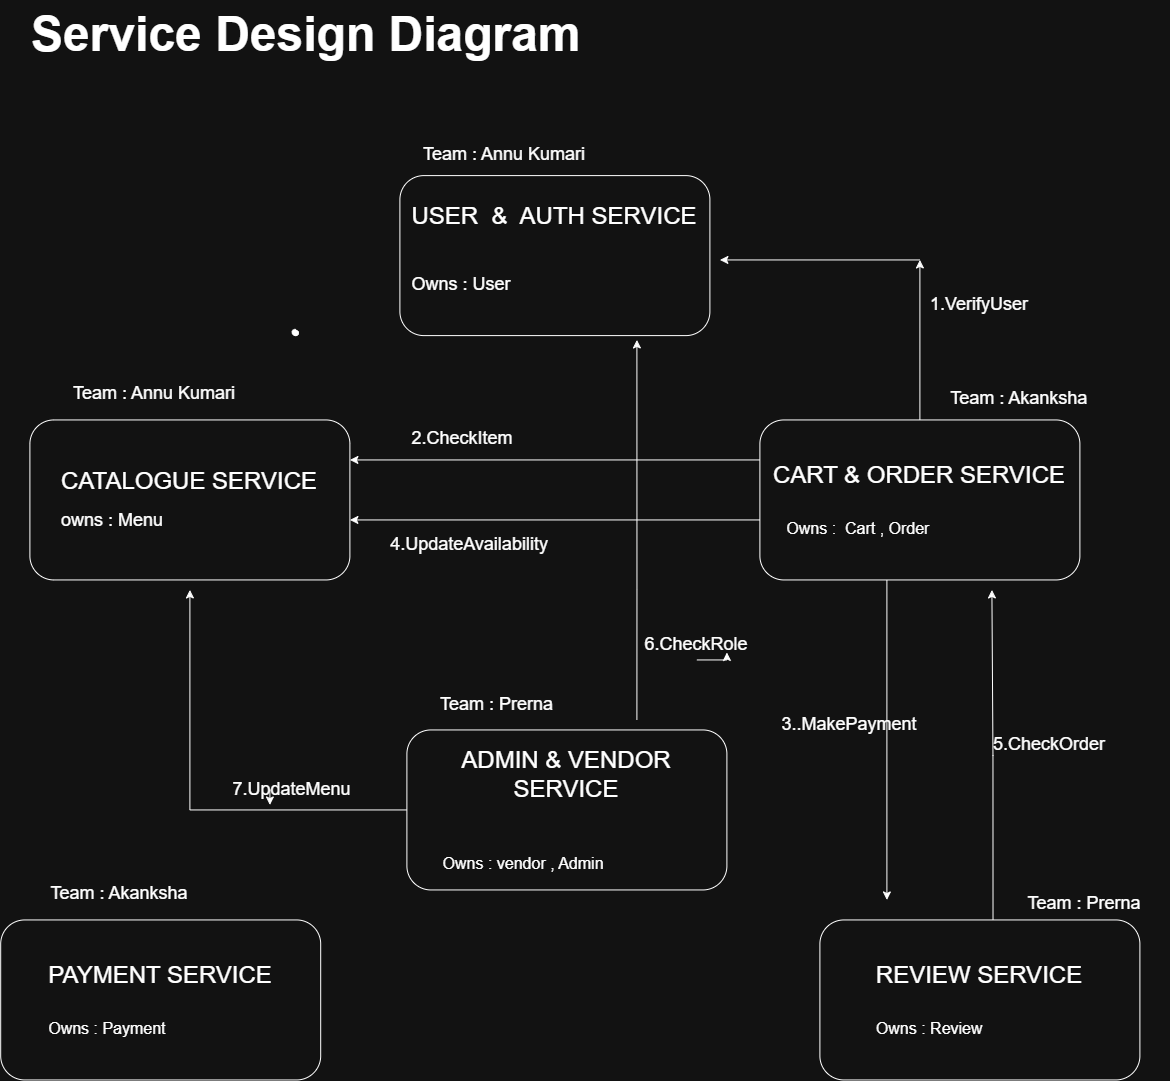

The diagram above was exported from draw.io. Its source (the exported page's mxGraphModel, read from the mxfile embedded in the PNG):
<mxGraphModel dx="1212" dy="1728" grid="1" gridSize="10" guides="1" tooltips="1" connect="1" arrows="1" fold="1" page="1" pageScale="1" pageWidth="850" pageHeight="1100" math="0" shadow="0">
  <root>
    <mxCell id="0" />
    <mxCell id="1" parent="0" />
    <mxCell id="buxQoL28-RPkbiinS7Ln-3" parent="1" style="shape=stencil(fZbdcgIhDIWfZm8zQAg/17Z9j85U606tdqz9e/tmZ0c0uJ47xP0I5JwEBl59bp8/1kNwn6fj4W39M76ctgM/DCGM++36OJ50NPDjwKvN4bh+PR6+9i/z74/n6ctp9H74nlb4nbmSKZeJCu5vngmZ6jzzNAO7cX8FVKEsBuBKrgKg9oAE8gkCbLeUhEoEQKSUDZDLeWYRKIl8MEDRmHwfyBrBG6Amyu4+kDxxMoB3jhwgYu7TVAsVkFcWCs4CTBEoF4RctKeOxHIf8IXYpikHikAIf+MNUW94AGSSaoAoFIE3AlOyeWU+p2E5S9yfQZcQILVuQOwZdJNoS9Ls3wA5u2XZTIHECqeJ9kDpSaauRiNVcAY1QhdBzeLBli5WazpkSsBLV25uRaqWRyFawTQzRRIQYirJzq5atkBqLfouwqUxLBepthWb10vrWZY6UOAeyKCCtDV625mm9gmUC4Wc3VLJMMIE1BsA2FW9JraVlQB7n3c9oMKhCLEvIM1zBPZ25/umNQ1tVEC2G+fFCC8g398O2hNQuQlVu752DBfA+q0ptnqO5JFmeuIuo9DY7KjY71UxdJV4EntifPWorW++R/dC4t7V3DlIB5cHx2bc7eb3yvX//QNFp+bHDT/+Aw==);lineShape=1;strokeColor=default;" value="" vertex="1">
      <mxGeometry height="6.220314955143597" width="6.230053029487408" x="424.55726484725915" y="375.03378249677553" as="geometry" />
    </mxCell>
    <mxCell id="buxQoL28-RPkbiinS7Ln-4" parent="1" style="shape=stencil(fZbdcgIhDIWfZm8zQAg/17Z9j85U606tdqz9e/tmZ0c0uJ47xP0I5JwEBl59bp8/1kNwn6fj4W39M76ctgM/DCGM++36OJ50NPDjwKvN4bh+PR6+9i/z74/n6ctp9H74nlb4nbmSKZeJCu5vngmZ6jzzNAO7cX8FVKEsBuBKrgKg9oAE8gkCbLeUhEoEQKSUDZDLeWYRKIl8MEDRmHwfyBrBG6Amyu4+kDxxMoB3jhwgYu7TVAsVkFcWCs4CTBEoF4RctKeOxHIf8IXYpikHikAIf+MNUW94AGSSaoAoFIE3AlOyeWU+p2E5S9yfQZcQILVuQOwZdJNoS9Ls3wA5u2XZTIHECqeJ9kDpSaauRiNVcAY1QhdBzeLBli5WazpkSsBLV25uRaqWRyFawTQzRRIQYirJzq5atkBqLfouwqUxLBepthWb10vrWZY6UOAeyKCCtDV625mm9gmUC4Wc3VLJMMIE1BsA2FW9JraVlQB7n3c9oMKhCLEvIM1zBPZ25/umNQ1tVEC2G+fFCC8g398O2hNQuQlVu752DBfA+q0ptnqO5JFmeuIuo9DY7KjY71UxdJV4EntifPWorW++R/dC4t7V3DlIB5cHx2bc7eb3yvX//QNFp+bHDT/+Aw==);lineShape=1;strokeColor=default;" value="" vertex="1">
      <mxGeometry height="6.220314955143597" width="6.230053029487408" x="402.1572811233009" y="269.43380691083803" as="geometry" />
    </mxCell>
    <mxCell id="buxQoL28-RPkbiinS7Ln-17" parent="1" style="rounded=1;whiteSpace=wrap;html=1;align=center;" value="&lt;font style=&quot;font-size: 24px;&quot;&gt;USER&amp;nbsp; &amp;amp;&amp;nbsp; AUTH SERVICE&lt;/font&gt;&lt;div&gt;&lt;font style=&quot;font-size: 24px;&quot;&gt;&lt;br&gt;&lt;/font&gt;&lt;/div&gt;&lt;div style=&quot;text-align: left;&quot;&gt;&lt;br&gt;&lt;/div&gt;&lt;div style=&quot;text-align: left;&quot;&gt;&lt;font style=&quot;font-size: 18px;&quot;&gt;Owns : User&lt;/font&gt;&lt;/div&gt;&lt;div&gt;&lt;br&gt;&lt;/div&gt;" vertex="1">
      <mxGeometry height="160" width="310" x="510" y="115.65" as="geometry" />
    </mxCell>
    <mxCell id="buxQoL28-RPkbiinS7Ln-18" parent="1" style="rounded=1;whiteSpace=wrap;html=1;align=center;" value="&lt;div&gt;&lt;span style=&quot;font-size: 24px;&quot;&gt;CATALOGUE SERVICE&lt;/span&gt;&lt;br&gt;&lt;br&gt;&lt;div style=&quot;text-align: left;&quot;&gt;&lt;span style=&quot;font-size: 18px; background-color: transparent; color: light-dark(rgb(0, 0, 0), rgb(255, 255, 255));&quot;&gt;owns : Menu&lt;/span&gt;&lt;/div&gt;&lt;/div&gt;" vertex="1">
      <mxGeometry height="160" width="320" x="140" y="359.99999999999994" as="geometry" />
    </mxCell>
    <mxCell id="buxQoL28-RPkbiinS7Ln-31" edge="1" parent="1" style="edgeStyle=orthogonalEdgeStyle;rounded=0;orthogonalLoop=1;jettySize=auto;html=1;entryX=1;entryY=0.5;entryDx=0;entryDy=0;" value="">
      <mxGeometry relative="1" as="geometry">
        <mxPoint x="870" y="400" as="sourcePoint" />
        <mxPoint x="460" y="400" as="targetPoint" />
      </mxGeometry>
    </mxCell>
    <mxCell id="buxQoL28-RPkbiinS7Ln-36" edge="1" parent="1" source="buxQoL28-RPkbiinS7Ln-19" style="edgeStyle=orthogonalEdgeStyle;rounded=0;orthogonalLoop=1;jettySize=auto;html=1;" value="">
      <mxGeometry relative="1" as="geometry">
        <mxPoint x="1030" y="200" as="targetPoint" />
      </mxGeometry>
    </mxCell>
    <mxCell id="buxQoL28-RPkbiinS7Ln-56" edge="1" parent="1" style="edgeStyle=orthogonalEdgeStyle;rounded=0;orthogonalLoop=1;jettySize=auto;html=1;" value="">
      <mxGeometry relative="1" as="geometry">
        <mxPoint x="997" y="520" as="sourcePoint" />
        <mxPoint x="997" y="840" as="targetPoint" />
      </mxGeometry>
    </mxCell>
    <mxCell id="buxQoL28-RPkbiinS7Ln-19" parent="1" style="rounded=1;whiteSpace=wrap;html=1;align=center;" value="&lt;div&gt;&lt;span style=&quot;font-size: 24px;&quot;&gt;CART &amp;amp; ORDER SERVICE&lt;/span&gt;&lt;/div&gt;&lt;div&gt;&lt;span style=&quot;font-size: 24px;&quot;&gt;&lt;br&gt;&lt;/span&gt;&lt;/div&gt;&lt;div style=&quot;text-align: left;&quot;&gt;&lt;span style=&quot;font-size: medium; background-color: transparent; color: light-dark(rgb(0, 0, 0), rgb(255, 255, 255));&quot;&gt;&amp;nbsp; &amp;nbsp;Owns :&amp;nbsp; Cart , Order&lt;/span&gt;&lt;/div&gt;" vertex="1">
      <mxGeometry height="160" width="320" x="870" y="360" as="geometry" />
    </mxCell>
    <mxCell id="buxQoL28-RPkbiinS7Ln-20" parent="1" style="rounded=1;whiteSpace=wrap;html=1;align=center;" value="&lt;div&gt;&lt;span style=&quot;font-size: 24px;&quot;&gt;PAYMENT SERVICE&lt;/span&gt;&lt;/div&gt;&lt;div&gt;&lt;span style=&quot;font-size: 24px;&quot;&gt;&lt;br&gt;&lt;/span&gt;&lt;/div&gt;&lt;div style=&quot;text-align: left;&quot;&gt;&lt;span style=&quot;font-size: medium; background-color: transparent; color: light-dark(rgb(0, 0, 0), rgb(255, 255, 255));&quot;&gt;Owns : Payment&lt;/span&gt;&lt;/div&gt;" vertex="1">
      <mxGeometry height="160" width="320" x="110.78999999999999" y="860" as="geometry" />
    </mxCell>
    <mxCell id="buxQoL28-RPkbiinS7Ln-46" edge="1" parent="1" source="buxQoL28-RPkbiinS7Ln-21" style="edgeStyle=orthogonalEdgeStyle;rounded=0;orthogonalLoop=1;jettySize=auto;html=1;exitX=0.541;exitY=0.027;exitDx=0;exitDy=0;exitPerimeter=0;" value="">
      <mxGeometry relative="1" as="geometry">
        <mxPoint x="1102" y="790" as="sourcePoint" />
        <mxPoint x="1102" y="530" as="targetPoint" />
      </mxGeometry>
    </mxCell>
    <mxCell id="buxQoL28-RPkbiinS7Ln-21" parent="1" style="rounded=1;whiteSpace=wrap;html=1;align=center;" value="&lt;span style=&quot;font-size: 24px;&quot;&gt;REVIEW SERVICE&lt;/span&gt;&lt;div&gt;&lt;span style=&quot;font-size: 24px;&quot;&gt;&lt;br&gt;&lt;/span&gt;&lt;/div&gt;&lt;div style=&quot;text-align: left;&quot;&gt;&lt;span style=&quot;font-size: medium; background-color: transparent; color: light-dark(rgb(0, 0, 0), rgb(255, 255, 255));&quot;&gt;Owns : Review&lt;/span&gt;&lt;/div&gt;" vertex="1">
      <mxGeometry height="160" width="320" x="930" y="860" as="geometry" />
    </mxCell>
    <mxCell id="buxQoL28-RPkbiinS7Ln-33" edge="1" parent="1" source="buxQoL28-RPkbiinS7Ln-22" style="edgeStyle=orthogonalEdgeStyle;rounded=0;orthogonalLoop=1;jettySize=auto;html=1;" value="">
      <mxGeometry relative="1" as="geometry">
        <mxPoint x="300" y="530" as="targetPoint" />
      </mxGeometry>
    </mxCell>
    <mxCell id="buxQoL28-RPkbiinS7Ln-41" edge="1" parent="1" style="edgeStyle=orthogonalEdgeStyle;rounded=0;orthogonalLoop=1;jettySize=auto;html=1;" value="">
      <mxGeometry relative="1" as="geometry">
        <Array as="points">
          <mxPoint x="747" y="530" />
          <mxPoint x="747" y="530" />
        </Array>
        <mxPoint x="747" y="660" as="sourcePoint" />
        <mxPoint x="747" y="280" as="targetPoint" />
      </mxGeometry>
    </mxCell>
    <mxCell id="buxQoL28-RPkbiinS7Ln-22" parent="1" style="rounded=1;whiteSpace=wrap;html=1;align=center;" value="&lt;span style=&quot;font-size: 24px;&quot;&gt;ADMIN &amp;amp; VENDOR SERVICE&lt;/span&gt;&lt;div&gt;&lt;span style=&quot;font-size: 24px;&quot;&gt;&lt;br&gt;&lt;/span&gt;&lt;/div&gt;&lt;div style=&quot;text-align: left;&quot;&gt;&lt;font style=&quot;font-size: 18px;&quot;&gt;&amp;nbsp; &amp;nbsp; &amp;nbsp;&amp;nbsp;&lt;/font&gt;&lt;/div&gt;&lt;div style=&quot;text-align: left;&quot;&gt;&lt;font size=&quot;3&quot;&gt;&amp;nbsp; &amp;nbsp; &amp;nbsp; &amp;nbsp; Owns : vendor , Admin&lt;/font&gt;&lt;/div&gt;" vertex="1">
      <mxGeometry height="160" width="320" x="517" y="670" as="geometry" />
    </mxCell>
    <mxCell id="buxQoL28-RPkbiinS7Ln-38" edge="1" parent="1" style="edgeStyle=orthogonalEdgeStyle;rounded=0;orthogonalLoop=1;jettySize=auto;html=1;" value="">
      <mxGeometry relative="1" as="geometry">
        <mxPoint x="1030" y="200" as="sourcePoint" />
        <mxPoint x="830" y="200" as="targetPoint" />
      </mxGeometry>
    </mxCell>
    <mxCell id="buxQoL28-RPkbiinS7Ln-39" edge="1" parent="1" style="edgeStyle=orthogonalEdgeStyle;rounded=0;orthogonalLoop=1;jettySize=auto;html=1;entryX=1;entryY=0.5;entryDx=0;entryDy=0;" value="">
      <mxGeometry relative="1" as="geometry">
        <mxPoint x="870" y="460" as="sourcePoint" />
        <mxPoint x="460" y="460" as="targetPoint" />
      </mxGeometry>
    </mxCell>
    <mxCell id="buxQoL28-RPkbiinS7Ln-47" parent="1" style="text;html=1;whiteSpace=wrap;strokeColor=none;fillColor=none;align=center;verticalAlign=middle;rounded=0;" value="&lt;font style=&quot;font-size: 18px;&quot;&gt;1.VerifyUser&lt;/font&gt;" vertex="1">
      <mxGeometry height="30" width="60" x="1060" y="230" as="geometry" />
    </mxCell>
    <mxCell id="buxQoL28-RPkbiinS7Ln-48" parent="1" style="text;html=1;whiteSpace=wrap;strokeColor=none;fillColor=none;align=center;verticalAlign=middle;rounded=0;" value="&lt;font style=&quot;font-size: 18px;&quot;&gt;2.CheckItem&lt;/font&gt;" vertex="1">
      <mxGeometry height="30" width="60" x="543" y="363.14" as="geometry" />
    </mxCell>
    <mxCell id="buxQoL28-RPkbiinS7Ln-50" parent="1" style="text;html=1;whiteSpace=wrap;strokeColor=none;fillColor=none;align=center;verticalAlign=middle;rounded=0;" value="&lt;font style=&quot;font-size: 18px;&quot;&gt;4.UpdateAvailability&lt;/font&gt;" vertex="1">
      <mxGeometry height="30" width="60" x="550" y="470" as="geometry" />
    </mxCell>
    <mxCell id="buxQoL28-RPkbiinS7Ln-51" parent="1" style="text;html=1;whiteSpace=wrap;strokeColor=none;fillColor=none;align=center;verticalAlign=middle;rounded=0;" value="&lt;font style=&quot;font-size: 18px;&quot;&gt;7.UpdateMenu&lt;/font&gt;" vertex="1">
      <mxGeometry height="60" width="44.56" x="380" y="700" as="geometry" />
    </mxCell>
    <mxCell id="buxQoL28-RPkbiinS7Ln-52" parent="1" style="text;html=1;whiteSpace=wrap;strokeColor=none;fillColor=none;align=center;verticalAlign=middle;rounded=0;" value="&lt;font style=&quot;font-size: 18px;&quot;&gt;6.CheckRole&lt;/font&gt;" vertex="1">
      <mxGeometry height="30" width="60" x="777" y="570" as="geometry" />
    </mxCell>
    <mxCell id="buxQoL28-RPkbiinS7Ln-53" parent="1" style="text;html=1;whiteSpace=wrap;strokeColor=none;fillColor=none;align=center;verticalAlign=middle;rounded=0;" value="&lt;font style=&quot;font-size: 18px;&quot;&gt;5.CheckOrder&lt;/font&gt;" vertex="1">
      <mxGeometry height="30" width="60" x="1130" y="670" as="geometry" />
    </mxCell>
    <mxCell id="buxQoL28-RPkbiinS7Ln-58" parent="1" style="text;html=1;whiteSpace=wrap;strokeColor=none;fillColor=none;align=center;verticalAlign=middle;rounded=0;" value="&lt;font style=&quot;font-size: 18px;&quot;&gt;3..&lt;font style=&quot;&quot;&gt;MakePayment&lt;/font&gt;&lt;/font&gt;" vertex="1">
      <mxGeometry height="30" width="60" x="930" y="650" as="geometry" />
    </mxCell>
    <mxCell id="buxQoL28-RPkbiinS7Ln-59" parent="1" style="text;html=1;whiteSpace=wrap;overflow=hidden;rounded=0;" value="&lt;h1 style=&quot;margin-top: 0px;&quot;&gt;&lt;font style=&quot;font-size: 48px;&quot;&gt;Service Design Diagram&lt;/font&gt;&lt;/h1&gt;" vertex="1">
      <mxGeometry height="60" width="650" x="140" y="-60" as="geometry" />
    </mxCell>
    <mxCell id="buxQoL28-RPkbiinS7Ln-60" parent="1" style="text;html=1;whiteSpace=wrap;strokeColor=none;fillColor=none;align=center;verticalAlign=middle;rounded=0;" value="&lt;span style=&quot;font-size: 18px; text-align: left;&quot;&gt;Team : Annu Kumari&lt;/span&gt;" vertex="1">
      <mxGeometry height="30" width="190" x="520" y="80" as="geometry" />
    </mxCell>
    <mxCell id="buxQoL28-RPkbiinS7Ln-62" parent="1" style="text;html=1;whiteSpace=wrap;strokeColor=none;fillColor=none;align=center;verticalAlign=middle;rounded=0;" value="&lt;div&gt;&lt;div style=&quot;text-align: left;&quot;&gt;&lt;span style=&quot;font-size: 18px; background-color: transparent; color: light-dark(rgb(0, 0, 0), rgb(255, 255, 255));&quot;&gt;Team : Annu Kumari&lt;/span&gt;&lt;/div&gt;&lt;/div&gt;&lt;div&gt;&lt;span style=&quot;font-size: 18px; background-color: transparent; color: light-dark(rgb(0, 0, 0), rgb(255, 255, 255));&quot;&gt;&lt;br&gt;&lt;/span&gt;&lt;/div&gt;" vertex="1">
      <mxGeometry height="30" width="190" x="170" y="330" as="geometry" />
    </mxCell>
    <mxCell id="buxQoL28-RPkbiinS7Ln-63" parent="1" style="text;html=1;whiteSpace=wrap;strokeColor=none;fillColor=none;align=center;verticalAlign=middle;rounded=0;" value="&lt;div style=&quot;text-align: left;&quot;&gt;&lt;font style=&quot;font-size: 18px;&quot;&gt;&amp;nbsp; Team : Akanksha&lt;/font&gt;&lt;/div&gt;&lt;div&gt;&lt;font style=&quot;font-size: 18px;&quot;&gt;&lt;br&gt;&lt;/font&gt;&lt;/div&gt;" vertex="1">
      <mxGeometry height="60" width="170" x="1040" y="320" as="geometry" />
    </mxCell>
    <mxCell id="buxQoL28-RPkbiinS7Ln-64" parent="1" style="text;html=1;whiteSpace=wrap;strokeColor=none;fillColor=none;align=center;verticalAlign=middle;rounded=0;" value="&lt;div style=&quot;text-align: left;&quot;&gt;&lt;font style=&quot;font-size: 18px;&quot;&gt;Team : Akanksha&lt;/font&gt;&lt;/div&gt;&lt;div&gt;&lt;font style=&quot;font-size: 18px;&quot;&gt;&lt;br&gt;&lt;/font&gt;&lt;/div&gt;" vertex="1">
      <mxGeometry height="70" width="180" x="140" y="810" as="geometry" />
    </mxCell>
    <mxCell id="buxQoL28-RPkbiinS7Ln-66" parent="1" style="text;html=1;whiteSpace=wrap;strokeColor=none;fillColor=none;align=center;verticalAlign=middle;rounded=0;" value="&lt;span style=&quot;font-size: 18px; text-align: left;&quot;&gt;Team : Prerna&lt;/span&gt;" vertex="1">
      <mxGeometry height="30" width="135" x="540" y="630" as="geometry" />
    </mxCell>
    <mxCell id="buxQoL28-RPkbiinS7Ln-69" edge="1" parent="1" source="buxQoL28-RPkbiinS7Ln-51" style="edgeStyle=orthogonalEdgeStyle;rounded=0;orthogonalLoop=1;jettySize=auto;html=1;innerLoopWaypoints=1;exitX=0;exitY=0.5;exitDx=0;exitDy=0;entryX=0;entryY=0.75;entryDx=0;entryDy=0;" target="buxQoL28-RPkbiinS7Ln-51">
      <mxGeometry relative="1" as="geometry" />
    </mxCell>
    <mxCell id="buxQoL28-RPkbiinS7Ln-70" edge="1" parent="1" source="buxQoL28-RPkbiinS7Ln-52" style="edgeStyle=orthogonalEdgeStyle;rounded=0;orthogonalLoop=1;jettySize=auto;html=1;innerLoopWaypoints=1;exitX=0.5;exitY=1;exitDx=0;exitDy=0;entryX=1;entryY=0.75;entryDx=0;entryDy=0;" target="buxQoL28-RPkbiinS7Ln-52">
      <mxGeometry relative="1" as="geometry" />
    </mxCell>
    <mxCell id="buxQoL28-RPkbiinS7Ln-71" parent="1" style="text;html=1;whiteSpace=wrap;strokeColor=none;fillColor=none;align=center;verticalAlign=middle;rounded=0;" value="&lt;div style=&quot;text-align: left;&quot;&gt;&lt;font style=&quot;font-size: 18px;&quot;&gt;Team : Prerna&lt;/font&gt;&lt;/div&gt;&lt;div&gt;&lt;font style=&quot;font-size: 18px;&quot;&gt;&lt;br&gt;&lt;/font&gt;&lt;/div&gt;" vertex="1">
      <mxGeometry height="70" width="170" x="1110" y="820" as="geometry" />
    </mxCell>
  </root>
</mxGraphModel>